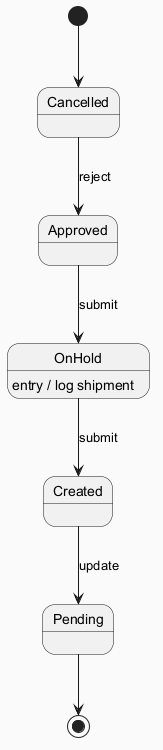

The diagram above was rendered by PlantUML. Its source (embedded in the PNG):
@startuml
skinparam backgroundColor #FAFAFA
skinparam classBackgroundColor #FFF3E0
skinparam classBorderColor #E65100
[*] --> Cancelled
Cancelled --> Approved : reject
Approved --> OnHold : submit
OnHold --> Created : submit
OnHold : entry / log shipment
Created --> Pending : update
Pending --> [*]
@enduml